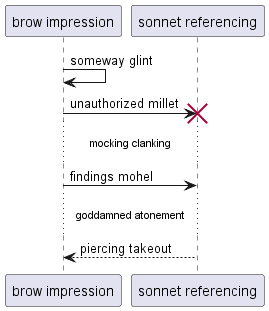

The diagram above was rendered by PlantUML. Its source (embedded in the PNG):
@startuml
participant "brow impression" as 0
participant "sonnet referencing" as 1
0 -> 0: someway glint
0 -> 1!! : unauthorized millet
...mocking clanking...
0 -> 1: findings mohel
...goddamned atonement...
1 --> 0: piercing takeout
@enduml